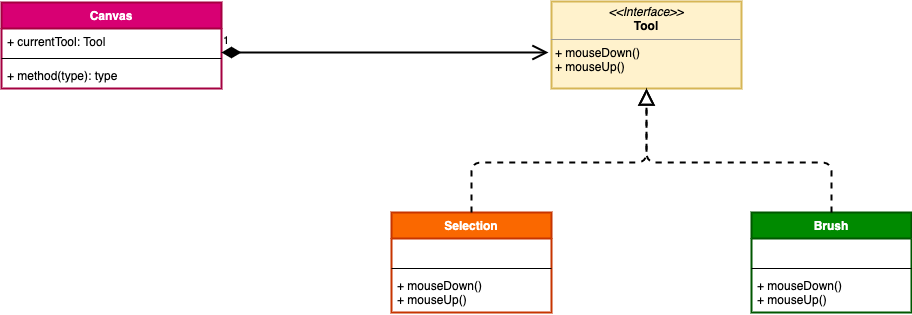

The diagram above was exported from draw.io. Its source (the exported page's mxGraphModel, read from the mxfile embedded in the PNG):
<mxGraphModel dx="946" dy="454" grid="1" gridSize="10" guides="1" tooltips="1" connect="1" arrows="1" fold="1" page="1" pageScale="1" pageWidth="1169" pageHeight="826" background="none" math="0" shadow="0">
  <root>
    <mxCell id="0" />
    <mxCell id="1" parent="0" />
    <mxCell id="wKYZ9cGBxeFZbYoZ0MDr-65" value="Canvas" style="swimlane;fontStyle=1;align=center;verticalAlign=top;childLayout=stackLayout;horizontal=1;startSize=26;horizontalStack=0;resizeParent=1;resizeParentMax=0;resizeLast=0;collapsible=1;marginBottom=0;strokeWidth=2;fillColor=#d80073;strokeColor=#A50040;fontColor=#ffffff;" vertex="1" parent="1">
      <mxGeometry x="210" y="140" width="220" height="86" as="geometry" />
    </mxCell>
    <mxCell id="wKYZ9cGBxeFZbYoZ0MDr-66" value="+ currentTool: Tool" style="text;strokeColor=none;fillColor=none;align=left;verticalAlign=top;spacingLeft=4;spacingRight=4;overflow=hidden;rotatable=0;points=[[0,0.5],[1,0.5]];portConstraint=eastwest;" vertex="1" parent="wKYZ9cGBxeFZbYoZ0MDr-65">
      <mxGeometry y="26" width="220" height="26" as="geometry" />
    </mxCell>
    <mxCell id="wKYZ9cGBxeFZbYoZ0MDr-67" value="" style="line;strokeWidth=1;fillColor=none;align=left;verticalAlign=middle;spacingTop=-1;spacingLeft=3;spacingRight=3;rotatable=0;labelPosition=right;points=[];portConstraint=eastwest;" vertex="1" parent="wKYZ9cGBxeFZbYoZ0MDr-65">
      <mxGeometry y="52" width="220" height="8" as="geometry" />
    </mxCell>
    <mxCell id="wKYZ9cGBxeFZbYoZ0MDr-68" value="+ method(type): type" style="text;strokeColor=none;fillColor=none;align=left;verticalAlign=top;spacingLeft=4;spacingRight=4;overflow=hidden;rotatable=0;points=[[0,0.5],[1,0.5]];portConstraint=eastwest;" vertex="1" parent="wKYZ9cGBxeFZbYoZ0MDr-65">
      <mxGeometry y="60" width="220" height="26" as="geometry" />
    </mxCell>
    <mxCell id="wKYZ9cGBxeFZbYoZ0MDr-70" value="&lt;p style=&quot;margin: 0px ; margin-top: 4px ; text-align: center&quot;&gt;&lt;i&gt;&amp;lt;&amp;lt;Interface&amp;gt;&amp;gt;&lt;/i&gt;&lt;br&gt;&lt;b&gt;Tool&lt;/b&gt;&lt;/p&gt;&lt;hr size=&quot;1&quot;&gt;&lt;p style=&quot;margin: 0px ; margin-left: 4px&quot;&gt;&lt;/p&gt;&lt;p style=&quot;margin: 0px ; margin-left: 4px&quot;&gt;+ mouseDown()&lt;br&gt;+ mouseUp()&lt;/p&gt;" style="verticalAlign=top;align=left;overflow=fill;fontSize=12;fontFamily=Helvetica;html=1;strokeWidth=2;fillColor=#fff2cc;strokeColor=#d6b656;" vertex="1" parent="1">
      <mxGeometry x="760" y="139" width="190" height="87" as="geometry" />
    </mxCell>
    <mxCell id="wKYZ9cGBxeFZbYoZ0MDr-71" value="Selection" style="swimlane;fontStyle=1;align=center;verticalAlign=top;childLayout=stackLayout;horizontal=1;startSize=26;horizontalStack=0;resizeParent=1;resizeParentMax=0;resizeLast=0;collapsible=1;marginBottom=0;strokeWidth=2;fillColor=#fa6800;strokeColor=#C73500;fontColor=#FFFFFF;" vertex="1" parent="1">
      <mxGeometry x="600" y="350" width="160" height="100" as="geometry" />
    </mxCell>
    <mxCell id="wKYZ9cGBxeFZbYoZ0MDr-72" value=" " style="text;strokeColor=none;fillColor=none;align=left;verticalAlign=top;spacingLeft=4;spacingRight=4;overflow=hidden;rotatable=0;points=[[0,0.5],[1,0.5]];portConstraint=eastwest;" vertex="1" parent="wKYZ9cGBxeFZbYoZ0MDr-71">
      <mxGeometry y="26" width="160" height="26" as="geometry" />
    </mxCell>
    <mxCell id="wKYZ9cGBxeFZbYoZ0MDr-73" value="" style="line;strokeWidth=1;fillColor=none;align=left;verticalAlign=middle;spacingTop=-1;spacingLeft=3;spacingRight=3;rotatable=0;labelPosition=right;points=[];portConstraint=eastwest;" vertex="1" parent="wKYZ9cGBxeFZbYoZ0MDr-71">
      <mxGeometry y="52" width="160" height="8" as="geometry" />
    </mxCell>
    <mxCell id="wKYZ9cGBxeFZbYoZ0MDr-74" value="+ mouseDown()&#10;+ mouseUp()" style="text;strokeColor=none;fillColor=none;align=left;verticalAlign=top;spacingLeft=4;spacingRight=4;overflow=hidden;rotatable=0;points=[[0,0.5],[1,0.5]];portConstraint=eastwest;" vertex="1" parent="wKYZ9cGBxeFZbYoZ0MDr-71">
      <mxGeometry y="60" width="160" height="40" as="geometry" />
    </mxCell>
    <mxCell id="wKYZ9cGBxeFZbYoZ0MDr-75" value="Brush" style="swimlane;fontStyle=1;align=center;verticalAlign=top;childLayout=stackLayout;horizontal=1;startSize=26;horizontalStack=0;resizeParent=1;resizeParentMax=0;resizeLast=0;collapsible=1;marginBottom=0;strokeWidth=2;fontColor=#ffffff;fillColor=#008a00;strokeColor=#005700;" vertex="1" parent="1">
      <mxGeometry x="960" y="350" width="160" height="100" as="geometry" />
    </mxCell>
    <mxCell id="wKYZ9cGBxeFZbYoZ0MDr-76" value=" " style="text;strokeColor=none;fillColor=none;align=left;verticalAlign=top;spacingLeft=4;spacingRight=4;overflow=hidden;rotatable=0;points=[[0,0.5],[1,0.5]];portConstraint=eastwest;" vertex="1" parent="wKYZ9cGBxeFZbYoZ0MDr-75">
      <mxGeometry y="26" width="160" height="26" as="geometry" />
    </mxCell>
    <mxCell id="wKYZ9cGBxeFZbYoZ0MDr-77" value="" style="line;strokeWidth=1;fillColor=none;align=left;verticalAlign=middle;spacingTop=-1;spacingLeft=3;spacingRight=3;rotatable=0;labelPosition=right;points=[];portConstraint=eastwest;" vertex="1" parent="wKYZ9cGBxeFZbYoZ0MDr-75">
      <mxGeometry y="52" width="160" height="8" as="geometry" />
    </mxCell>
    <mxCell id="wKYZ9cGBxeFZbYoZ0MDr-78" value="+ mouseDown()&#10;+ mouseUp()" style="text;strokeColor=none;fillColor=none;align=left;verticalAlign=top;spacingLeft=4;spacingRight=4;overflow=hidden;rotatable=0;points=[[0,0.5],[1,0.5]];portConstraint=eastwest;" vertex="1" parent="wKYZ9cGBxeFZbYoZ0MDr-75">
      <mxGeometry y="60" width="160" height="40" as="geometry" />
    </mxCell>
    <mxCell id="wKYZ9cGBxeFZbYoZ0MDr-79" value="" style="endArrow=block;dashed=1;endFill=0;endSize=12;html=1;strokeWidth=2;entryX=0.5;entryY=1;entryDx=0;entryDy=0;exitX=0.5;exitY=0;exitDx=0;exitDy=0;" edge="1" parent="1" source="wKYZ9cGBxeFZbYoZ0MDr-71" target="wKYZ9cGBxeFZbYoZ0MDr-70">
      <mxGeometry width="160" relative="1" as="geometry">
        <mxPoint x="660" y="310" as="sourcePoint" />
        <mxPoint x="820" y="310" as="targetPoint" />
        <Array as="points">
          <mxPoint x="680" y="300" />
          <mxPoint x="855" y="300" />
        </Array>
      </mxGeometry>
    </mxCell>
    <mxCell id="wKYZ9cGBxeFZbYoZ0MDr-80" value="" style="endArrow=block;dashed=1;endFill=0;endSize=12;html=1;strokeWidth=2;entryX=0.5;entryY=1;entryDx=0;entryDy=0;exitX=0.5;exitY=0;exitDx=0;exitDy=0;" edge="1" parent="1" source="wKYZ9cGBxeFZbYoZ0MDr-75" target="wKYZ9cGBxeFZbYoZ0MDr-70">
      <mxGeometry width="160" relative="1" as="geometry">
        <mxPoint x="660" y="310" as="sourcePoint" />
        <mxPoint x="820" y="310" as="targetPoint" />
        <Array as="points">
          <mxPoint x="1040" y="300" />
          <mxPoint x="855" y="300" />
        </Array>
      </mxGeometry>
    </mxCell>
    <mxCell id="wKYZ9cGBxeFZbYoZ0MDr-81" value="1" style="endArrow=open;html=1;endSize=12;startArrow=diamondThin;startSize=14;startFill=1;edgeStyle=orthogonalEdgeStyle;align=left;verticalAlign=bottom;strokeWidth=2;exitX=1;exitY=0.923;exitDx=0;exitDy=0;exitPerimeter=0;entryX=-0.016;entryY=0.586;entryDx=0;entryDy=0;entryPerimeter=0;" edge="1" parent="1" source="wKYZ9cGBxeFZbYoZ0MDr-66" target="wKYZ9cGBxeFZbYoZ0MDr-70">
      <mxGeometry x="-1" y="3" relative="1" as="geometry">
        <mxPoint x="490" y="190" as="sourcePoint" />
        <mxPoint x="650" y="190" as="targetPoint" />
      </mxGeometry>
    </mxCell>
  </root>
</mxGraphModel>